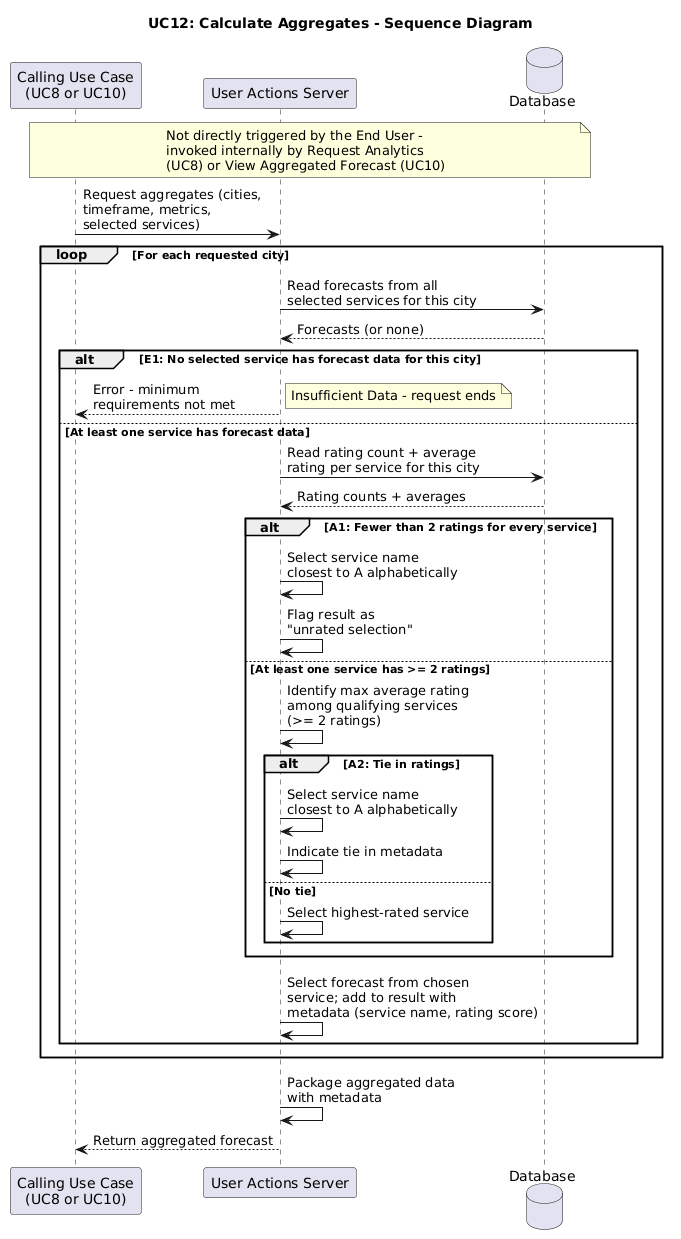

The diagram above was rendered by PlantUML. Its source (embedded in the PNG):
@startuml
title UC12: Calculate Aggregates - Sequence Diagram

participant "Calling Use Case\n(UC8 or UC10)" as Caller
participant "User Actions Server" as UserServer
database "Database" as DB

note over Caller, DB
  Not directly triggered by the End User -
  invoked internally by Request Analytics
  (UC8) or View Aggregated Forecast (UC10)
end note

Caller -> UserServer: Request aggregates (cities,\ntimeframe, metrics,\nselected services)

loop For each requested city
  UserServer -> DB: Read forecasts from all\nselected services for this city
  DB --> UserServer: Forecasts (or none)

  alt E1: No selected service has forecast data for this city
    UserServer --> Caller: Error - minimum\nrequirements not met
    note right: Insufficient Data - request ends
  else At least one service has forecast data
    UserServer -> DB: Read rating count + average\nrating per service for this city
    DB --> UserServer: Rating counts + averages

    alt A1: Fewer than 2 ratings for every service
      UserServer -> UserServer: Select service name\nclosest to A alphabetically
      UserServer -> UserServer: Flag result as\n"unrated selection"
    else At least one service has >= 2 ratings
      UserServer -> UserServer: Identify max average rating\namong qualifying services\n(>= 2 ratings)

      alt A2: Tie in ratings
        UserServer -> UserServer: Select service name\nclosest to A alphabetically
        UserServer -> UserServer: Indicate tie in metadata
      else No tie
        UserServer -> UserServer: Select highest-rated service
      end
    end

    UserServer -> UserServer: Select forecast from chosen\nservice; add to result with\nmetadata (service name, rating score)
  end
end

UserServer -> UserServer: Package aggregated data\nwith metadata
UserServer --> Caller: Return aggregated forecast
@enduml